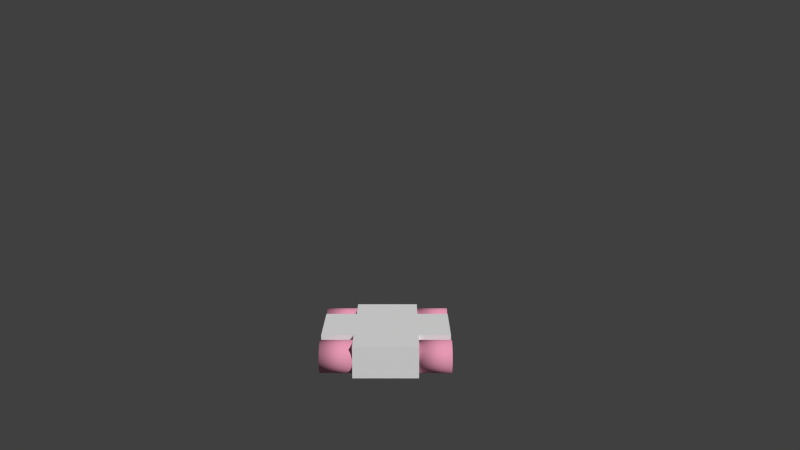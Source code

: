 # Source: car.blend  (saved by Blender 2.65.0; exported with 4.5.12 LTS)
import bpy
from mathutils import Matrix  # noqa: F401  (used for matrix-valued properties, if any)

bpy.ops.wm.read_factory_settings(use_empty=True)
scene = bpy.context.scene
scene.name = 'Scene'

# ---- collections
col_collection_1 = bpy.data.collections.new('Collection 1'); scene.collection.children.link(col_collection_1)

# ---- materials (node trees are filled in below, after node groups)
mat_car = bpy.data.materials.new('Car')
mat_car.alpha_threshold = 0.0
mat_car.use_transparent_shadow = False
mat_car.roughness = 0.5
mat_car.line_color = (0.0, 0.0, 0.0, 1.0)
mat_wheel = bpy.data.materials.new('Wheel')
mat_wheel.alpha_threshold = 0.0
mat_wheel.use_transparent_shadow = False
mat_wheel.diffuse_color = (0.8, 0.3208, 0.4552, 1.0)
mat_wheel.roughness = 0.5
mat_wheel.line_color = (0.0, 0.0, 0.0, 1.0)

# ---- material node trees

# ---- world
world_world = bpy.data.worlds.new('World'); scene.world = world_world
world_world.color = (0.05088, 0.05088, 0.05088)
world_world.use_sun_shadow = False
world_world.sun_shadow_jitter_overblur = 0.0
world_world.cycles.sampling_method = 'MANUAL'
world_world.cycles.sample_map_resolution = 256

# ---- cameras
cam_camera = bpy.data.cameras.new('Camera')
cam_camera.clip_end = 100.0
cam_camera.lens = 35.0
cam_camera.sensor_width = 32.0
cam_camera.sensor_height = 18.0
cam_camera.dof.focus_distance = 0.0
cam_camera.dof.aperture_fstop = 128.0

# ---- meshes
me_body = bpy.data.meshes.new('Body')
me_body.from_pydata([(1.0, 1.0, 0.0), (1.0, -1.0, 0.0), (-1.0, -1.0, 0.0), (-1.0, 1.0, 0.0), (1.0, 1.0, 1.0), (1.0, -1.0, 1.0), (-1.0, -1.0, 1.0), (-1.0, 1.0, 1.0), (2.0, 1.0, 0.0), (2.0, 0.0, 0.0), (2.0, -1.0, 0.0), (1.0, 2.0, 0.0), (3.57e-07, 2.0, 0.0), (-1.0, 2.0, 0.0), (1.0, 1.0, 0.25), (1.0, 1.0, 0.5), (1.0, 1.0, 0.75), (1.0, -2.0, 0.0), (-1.198e-07, -2.0, 0.0), (-1.0, -2.0, 0.0), (1.0, -1.0, 0.25), (1.0, -1.0, 0.5), (1.0, -1.0, 0.75), (-2.0, -1.0, 0.0), (-2.0, 3.576e-07, 0.0), (-2.0, 1.0, 0.0), (-1.0, -1.0, 0.25), (-1.0, -1.0, 0.5), (-1.0, -1.0, 0.75), (-1.0, 1.0, 0.25), (-1.0, 1.0, 0.5), (-1.0, 1.0, 0.75), (2.0, 1.0, 1.0), (2.0, -4.768e-07, 1.0), (2.0, -1.0, 1.0), (1.0, 2.0, 1.0), (4.762e-07, 2.0, 1.0), (-1.0, 2.0, 1.0), (1.0, -2.0, 1.0), (-1.073e-06, -2.0, 1.0), (-1.0, -2.0, 1.0), (-2.0, -1.0, 1.0), (-2.0, 1.788e-07, 1.0), (-2.0, 1.0, 1.0), (1.0, 1.0, 0.0), (2.378e-07, 1.0, 0.0), (-1.0, 1.0, 0.0), (1.0, 8.941e-08, 0.0), (5.9e-08, 1.788e-07, 0.0), (-1.0, 2.682e-07, 0.0), (1.0, -1.0, 0.0), (-6.082e-10, -1.0, 0.0), (-1.0, -1.0, 0.0), (1.0, 1.0, 1.0), (1.0, -3.576e-07, 1.0), (1.0, -1.0, 1.0), (8.88e-08, 1.0, 1.0), (-2.986e-07, -1.192e-07, 1.0), (-6.861e-07, -1.0, 1.0), (-1.0, 1.0, 1.0), (-1.0, 5.96e-08, 1.0), (-1.0, -1.0, 1.0), (2.0, 1.0, 0.25), (2.0, -1.192e-07, 0.25), (2.0, -1.0, 0.25), (2.0, 1.0, 0.5), (2.0, -2.384e-07, 0.5), (2.0, -1.0, 0.5), (2.0, 1.0, 0.75), (2.0, -3.576e-07, 0.75), (2.0, -1.0, 0.75), (1.0, -2.0, 0.25), (-3.582e-07, -2.0, 0.25), (-1.0, -2.0, 0.25), (1.0, -2.0, 0.5), (-5.967e-07, -2.0, 0.5), (-1.0, -2.0, 0.5), (1.0, -2.0, 0.75), (-7.159e-07, -2.0, 0.75), (-1.0, -2.0, 0.75), (-2.0, -1.0, 0.25), (-2.0, 3.576e-07, 0.25), (-2.0, 1.0, 0.25), (-2.0, -1.0, 0.5), (-2.0, 2.384e-07, 0.5), (-2.0, 1.0, 0.5), (-2.0, -1.0, 0.75), (-2.0, 1.192e-07, 0.75), (-2.0, 1.0, 0.75), (1.0, 2.0, 0.75), (3.57e-07, 2.0, 0.75), (-1.0, 2.0, 0.75), (1.0, 2.0, 0.5), (4.762e-07, 2.0, 0.5), (-1.0, 2.0, 0.5), (1.0, 2.0, 0.25), (4.166e-07, 2.0, 0.25), (-1.0, 2.0, 0.25)], [], [(70, 34, 5, 22), (79, 40, 6, 28), (88, 43, 7, 31), (97, 13, 3, 29), (46, 49, 24, 25), (49, 52, 23, 24), (11, 44, 45, 12), (12, 45, 46, 13), (8, 9, 47, 44), (44, 47, 48, 45), (45, 48, 49, 46), (9, 10, 50, 47), (47, 50, 51, 48), (48, 51, 52, 49), (50, 17, 18, 51), (51, 18, 19, 52), (55, 58, 39, 38), (58, 61, 40, 39), (32, 53, 54, 33), (33, 54, 55, 34), (35, 36, 56, 53), (53, 56, 57, 54), (54, 57, 58, 55), (36, 37, 59, 56), (56, 59, 60, 57), (57, 60, 61, 58), (59, 43, 42, 60), (60, 42, 41, 61), (10, 64, 20, 1), (64, 67, 21, 20), (67, 70, 22, 21), (0, 14, 62, 8), (8, 62, 63, 9), (9, 63, 64, 10), (14, 15, 65, 62), (62, 65, 66, 63), (63, 66, 67, 64), (15, 16, 68, 65), (65, 68, 69, 66), (66, 69, 70, 67), (16, 4, 32, 68), (68, 32, 33, 69), (69, 33, 34, 70), (19, 73, 26, 2), (73, 76, 27, 26), (76, 79, 28, 27), (1, 20, 71, 17), (17, 71, 72, 18), (18, 72, 73, 19), (20, 21, 74, 71), (71, 74, 75, 72), (72, 75, 76, 73), (21, 22, 77, 74), (74, 77, 78, 75), (75, 78, 79, 76), (22, 5, 38, 77), (77, 38, 39, 78), (78, 39, 40, 79), (25, 82, 29, 3), (82, 85, 30, 29), (85, 88, 31, 30), (2, 26, 80, 23), (23, 80, 81, 24), (24, 81, 82, 25), (26, 27, 83, 80), (80, 83, 84, 81), (81, 84, 85, 82), (27, 28, 86, 83), (83, 86, 87, 84), (84, 87, 88, 85), (28, 6, 41, 86), (86, 41, 42, 87), (87, 42, 43, 88), (37, 91, 31, 7), (91, 94, 30, 31), (94, 97, 29, 30), (4, 16, 89, 35), (35, 89, 90, 36), (36, 90, 91, 37), (16, 15, 92, 89), (89, 92, 93, 90), (90, 93, 94, 91), (15, 14, 95, 92), (92, 95, 96, 93), (93, 96, 97, 94), (14, 0, 11, 95), (95, 11, 12, 96), (96, 12, 13, 97)])
me_body.materials.append(mat_car)
me_body.use_remesh_preserve_volume = False
me_body.use_remesh_preserve_attributes = False
me_body.use_mirror_vertex_groups = False
me_body.update()
me_wheel = bpy.data.meshes.new('Wheel')
me_wheel.from_pydata([(5.96e-08, -1.0, 0.5), (1.0, -1.0, 0.5), (2.98e-08, -1.01, 0.4025), (1.0, -1.01, 0.4025), (5.96e-08, -1.038, 0.3087), (1.0, -1.038, 0.3087), (1.192e-07, -1.084, 0.2222), (1.0, -1.084, 0.2222), (1.192e-07, -1.146, 0.1464), (1.0, -1.146, 0.1464), (5.96e-08, -1.222, 0.08427), (1.0, -1.222, 0.08427), (1.788e-07, -1.309, 0.03806), (1.0, -1.309, 0.03806), (1.192e-07, -1.402, 0.009607), (1.0, -1.402, 0.009607), (1.192e-07, -1.5, 0.0), (1.0, -1.5, 5.96e-08), (1.788e-07, -1.598, 0.009607), (1.0, -1.598, 0.009607), (1.788e-07, -1.691, 0.03806), (1.0, -1.691, 0.03806), (1.192e-07, -1.778, 0.08427), (1.0, -1.778, 0.08427), (1.788e-07, -1.854, 0.1464), (1.0, -1.854, 0.1464), (5.96e-08, -1.916, 0.2222), (1.0, -1.916, 0.2222), (1.192e-07, -1.962, 0.3087), (1.0, -1.962, 0.3087), (2.98e-08, -1.99, 0.4025), (1.0, -1.99, 0.4025), (5.96e-08, -2.0, 0.5), (1.0, -2.0, 0.5), (5.96e-08, -1.99, 0.5975), (1.0, -1.99, 0.5975), (5.96e-08, -1.962, 0.6913), (1.0, -1.962, 0.6913), (0.0, -1.916, 0.7778), (1.0, -1.916, 0.7778), (0.0, -1.854, 0.8536), (1.0, -1.854, 0.8536), (0.0, -1.778, 0.9157), (1.0, -1.778, 0.9157), (0.0, -1.691, 0.9619), (1.0, -1.691, 0.9619), (0.0, -1.598, 0.9904), (1.0, -1.598, 0.9904), (0.0, -1.5, 1.0), (1.0, -1.5, 1.0), (0.0, -1.402, 0.9904), (1.0, -1.402, 0.9904), (0.0, -1.309, 0.9619), (1.0, -1.309, 0.9619), (0.0, -1.222, 0.9157), (1.0, -1.222, 0.9157), (0.0, -1.146, 0.8536), (1.0, -1.146, 0.8536), (0.0, -1.084, 0.7778), (1.0, -1.084, 0.7778), (5.96e-08, -1.038, 0.6913), (1.0, -1.038, 0.6913), (5.96e-08, -1.01, 0.5975), (1.0, -1.01, 0.5975)], [], [(0, 1, 3, 2), (2, 3, 5, 4), (4, 5, 7, 6), (6, 7, 9, 8), (8, 9, 11, 10), (10, 11, 13, 12), (12, 13, 15, 14), (14, 15, 17, 16), (16, 17, 19, 18), (18, 19, 21, 20), (20, 21, 23, 22), (22, 23, 25, 24), (24, 25, 27, 26), (26, 27, 29, 28), (28, 29, 31, 30), (30, 31, 33, 32), (32, 33, 35, 34), (34, 35, 37, 36), (36, 37, 39, 38), (38, 39, 41, 40), (40, 41, 43, 42), (42, 43, 45, 44), (44, 45, 47, 46), (46, 47, 49, 48), (48, 49, 51, 50), (50, 51, 53, 52), (52, 53, 55, 54), (54, 55, 57, 56), (56, 57, 59, 58), (58, 59, 61, 60), (3, 1, 63, 61, 59, 57, 55, 53, 51, 49, 47, 45, 43, 41, 39, 37, 35, 33, 31, 29, 27, 25, 23, 21, 19, 17, 15, 13, 11, 9, 7, 5), (62, 63, 1, 0), (60, 61, 63, 62), (0, 2, 4, 6, 8, 10, 12, 14, 16, 18, 20, 22, 24, 26, 28, 30, 32, 34, 36, 38, 40, 42, 44, 46, 48, 50, 52, 54, 56, 58, 60, 62)])
me_wheel.polygons.foreach_set('use_smooth', [1, 1, 1, 1, 1, 1, 1, 1, 1, 1, 1, 1, 1, 1, 1, 1, 1, 1, 1, 1, 1, 1, 1, 1, 1, 1, 1, 1, 1, 1, 0, 1, 1, 1])
me_wheel.materials.append(mat_wheel)
me_wheel.use_remesh_preserve_volume = False
me_wheel.use_remesh_preserve_attributes = False
me_wheel.use_mirror_vertex_groups = False
me_wheel.update()

# ---- objects
ob_camera = bpy.data.objects.new('Camera', cam_camera)
ob_car = bpy.data.objects.new('Car', me_body)
ob_wheel2 = bpy.data.objects.new('Wheel2', me_wheel)
ob_wheel1 = bpy.data.objects.new('Wheel1', me_wheel)
ob_wheel3 = bpy.data.objects.new('Wheel3', me_wheel)
ob_wheel4 = bpy.data.objects.new('Wheel4', me_wheel)

# ---- transforms, parenting, visibility, modifiers, constraints
ob_camera.location = (0.04284, -2.647, 1.044)
ob_camera.rotation_euler = (1.341, -5.06e-17, 5.843e-18)
ob_camera.lineart.crease_threshold = 0.0
ob_car.location = (0.0, 0.0, 0.0)
ob_car.scale = (0.1, 0.1, 0.1)
ob_car.lock_rotations_4d = False
ob_car.empty_display_type = 'ARROWS'
ob_car.lineart.crease_threshold = 0.0
ob_wheel2.parent = ob_car
ob_wheel2.location = (1.0, 3.0, 0.0)
ob_wheel2.lineart.crease_threshold = 0.0
ob_wheel1.parent = ob_car
ob_wheel1.location = (-2.0, 3.0, 0.0)
ob_wheel1.lineart.crease_threshold = 0.0
ob_wheel3.parent = ob_car
ob_wheel3.location = (-2.0, 0.0, 0.0)
ob_wheel3.lineart.crease_threshold = 0.0
ob_wheel4.parent = ob_car
ob_wheel4.location = (1.0, 0.0, 0.0)
ob_wheel4.lineart.crease_threshold = 0.0

# ---- collection membership
col_collection_1.objects.link(ob_camera)
col_collection_1.objects.link(ob_car)
col_collection_1.objects.link(ob_wheel2)
col_collection_1.objects.link(ob_wheel1)
col_collection_1.objects.link(ob_wheel3)
col_collection_1.objects.link(ob_wheel4)

# ---- scene / render settings (as saved in the file)
scene.camera = ob_camera
scene.frame_start = 1; scene.frame_end = 250; scene.frame_set(2)
scene.render.engine = 'BLENDER_EEVEE_NEXT'
scene.render.image_settings.color_mode = 'RGB'
scene.render.image_settings.compression = 90
scene.render.resolution_percentage = 50
scene.render.dither_intensity = 0.0
scene.render.bake_margin = 2
scene.render.bake_bias = 0.0
scene.cycles.use_denoising = False
scene.cycles.samples = 10
scene.cycles.sampling_pattern = 'TABULATED_SOBOL'
scene.cycles.light_sampling_threshold = 0.0
scene.cycles.use_adaptive_sampling = False
scene.cycles.use_light_tree = False
scene.cycles.blur_glossy = 0.0
scene.cycles.volume_bounces = 1
scene.cycles.pixel_filter_type = 'GAUSSIAN'
scene.cycles.sample_clamp_indirect = 0.0
scene.view_settings.view_transform = 'Standard'
bpy.context.view_layer.update()

# ---- added for rendering (the .blend has no usable light): sun
light_auto_sun = bpy.data.lights.new('AutoSun', 'SUN')
light_auto_sun.energy = 3.0
light_auto_sun.angle = 0.0523599
ob_auto_sun = bpy.data.objects.new('AutoSun', light_auto_sun)
scene.collection.objects.link(ob_auto_sun)
ob_auto_sun.rotation_euler = (0.872665, 0.174533, 0.523599)
bpy.context.view_layer.update()
